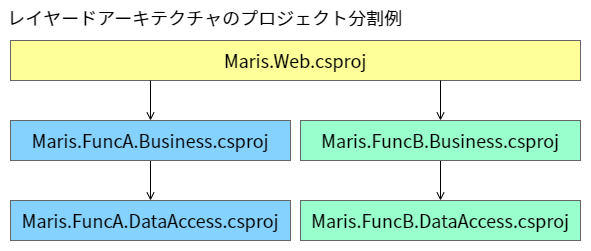

The diagram above was exported from draw.io. Its source (the exported page's mxGraphModel, read from the mxfile embedded in the PNG):
<mxGraphModel dx="1642" dy="785" grid="1" gridSize="10" guides="1" tooltips="1" connect="1" arrows="1" fold="1" page="1" pageScale="1" pageWidth="1169" pageHeight="827" math="0" shadow="0">
  <root>
    <mxCell id="0" />
    <mxCell id="1" parent="0" />
    <mxCell id="2" value="レイヤードアーキテクチャのプロジェクト分割例" style="rounded=0;whiteSpace=wrap;html=1;fillColor=none;align=left;verticalAlign=top;fontFamily=Noto Sans JP;fontSource=https%3A%2F%2Ffonts.googleapis.com%2Fcss%3Ffamily%3DNoto%2BSans%2BJP;fontSize=18;fontColor=#000000;spacingLeft=5;strokeColor=none;" vertex="1" parent="1">
      <mxGeometry x="40" y="40" width="590" height="250" as="geometry" />
    </mxCell>
    <mxCell id="3" value="Maris.Web.csproj" style="rounded=0;whiteSpace=wrap;html=1;fillColor=#FFFF99;strokeColor=#666666;fontColor=#000000;fontSize=18;fontFamily=Noto Sans JP;fontSource=https%3A%2F%2Ffonts.googleapis.com%2Fcss%3Ffamily%3DNoto%2BSans%2BJP;" vertex="1" parent="1">
      <mxGeometry x="50" y="80" width="570" height="40" as="geometry" />
    </mxCell>
    <mxCell id="15" style="edgeStyle=none;html=1;fontFamily=Noto Sans JP;fontSource=https%3A%2F%2Ffonts.googleapis.com%2Fcss%3Ffamily%3DNoto%2BSans%2BJP;fontSize=18;fontColor=#000000;endArrow=open;endFill=0;strokeColor=#000000;" edge="1" parent="1" source="4" target="5">
      <mxGeometry relative="1" as="geometry" />
    </mxCell>
    <mxCell id="4" value="Maris.FuncA.Business.csproj" style="rounded=0;whiteSpace=wrap;html=1;fillColor=#85D2FF;strokeColor=#666666;fontColor=#000000;fontSize=18;fontFamily=Noto Sans JP;fontSource=https%3A%2F%2Ffonts.googleapis.com%2Fcss%3Ffamily%3DNoto%2BSans%2BJP;" vertex="1" parent="1">
      <mxGeometry x="50" y="160" width="280" height="40" as="geometry" />
    </mxCell>
    <mxCell id="5" value="Maris.FuncA.DataAccess.csproj" style="rounded=0;whiteSpace=wrap;html=1;fillColor=#85D2FF;strokeColor=#666666;fontColor=#000000;fontSize=18;fontFamily=Noto Sans JP;fontSource=https%3A%2F%2Ffonts.googleapis.com%2Fcss%3Ffamily%3DNoto%2BSans%2BJP;" vertex="1" parent="1">
      <mxGeometry x="50" y="240" width="280" height="40" as="geometry" />
    </mxCell>
    <mxCell id="12" style="edgeStyle=none;html=1;fontFamily=Noto Sans JP;fontSource=https%3A%2F%2Ffonts.googleapis.com%2Fcss%3Ffamily%3DNoto%2BSans%2BJP;fontSize=18;fontColor=#000000;endArrow=open;endFill=0;strokeColor=#000000;" edge="1" parent="1" source="7" target="9">
      <mxGeometry relative="1" as="geometry" />
    </mxCell>
    <mxCell id="7" value="Maris.FuncB.Business.csproj" style="rounded=0;whiteSpace=wrap;html=1;fillColor=#99FFCC;strokeColor=#666666;fontColor=#000000;fontSize=18;fontFamily=Noto Sans JP;fontSource=https%3A%2F%2Ffonts.googleapis.com%2Fcss%3Ffamily%3DNoto%2BSans%2BJP;" vertex="1" parent="1">
      <mxGeometry x="340" y="160" width="280" height="40" as="geometry" />
    </mxCell>
    <mxCell id="9" value="Maris.FuncB.DataAccess.csproj" style="rounded=0;whiteSpace=wrap;html=1;fillColor=#99FFCC;strokeColor=#666666;fontColor=#000000;fontSize=18;fontFamily=Noto Sans JP;fontSource=https%3A%2F%2Ffonts.googleapis.com%2Fcss%3Ffamily%3DNoto%2BSans%2BJP;" vertex="1" parent="1">
      <mxGeometry x="340" y="240" width="280" height="40" as="geometry" />
    </mxCell>
    <mxCell id="11" style="edgeStyle=none;html=1;fontFamily=Noto Sans JP;fontSource=https%3A%2F%2Ffonts.googleapis.com%2Fcss%3Ffamily%3DNoto%2BSans%2BJP;fontSize=18;fontColor=#000000;strokeColor=#000000;endArrow=open;endFill=0;" edge="1" parent="1" target="7">
      <mxGeometry relative="1" as="geometry">
        <mxPoint x="480" y="120" as="sourcePoint" />
      </mxGeometry>
    </mxCell>
    <mxCell id="14" style="edgeStyle=none;html=1;fontFamily=Noto Sans JP;fontSource=https%3A%2F%2Ffonts.googleapis.com%2Fcss%3Ffamily%3DNoto%2BSans%2BJP;fontSize=18;fontColor=#000000;endArrow=open;endFill=0;strokeColor=#000000;" edge="1" parent="1" target="4">
      <mxGeometry relative="1" as="geometry">
        <mxPoint x="190" y="120" as="sourcePoint" />
      </mxGeometry>
    </mxCell>
  </root>
</mxGraphModel>